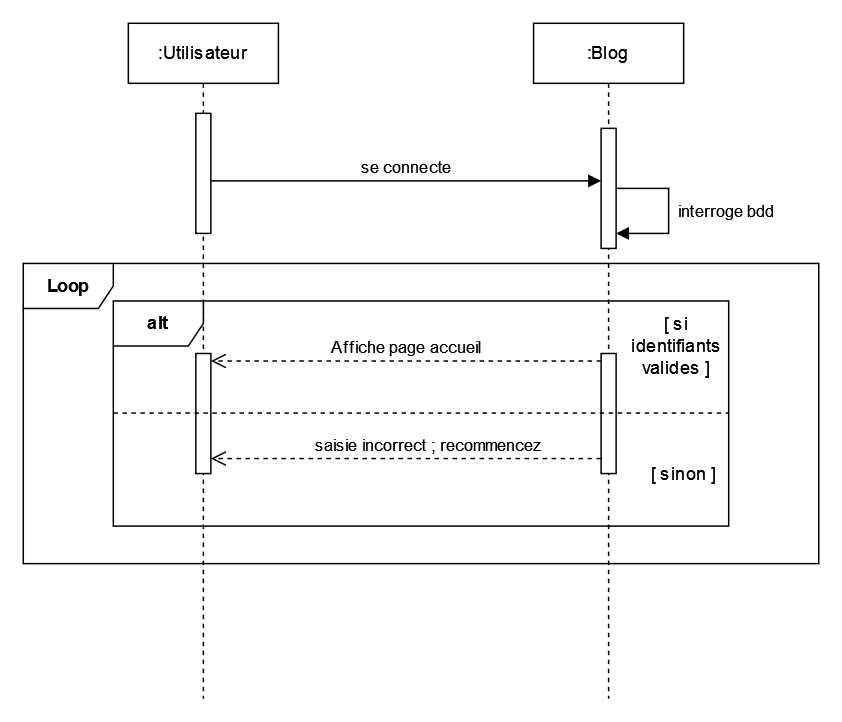

The diagram above was exported from draw.io. Its source (the exported page's mxGraphModel, read from the mxfile embedded in the PNG):
<mxGraphModel dx="814" dy="507" grid="1" gridSize="10" guides="1" tooltips="1" connect="1" arrows="1" fold="1" page="1" pageScale="1" pageWidth="827" pageHeight="1169" math="0" shadow="0">
  <root>
    <mxCell id="0" />
    <mxCell id="1" parent="0" />
    <mxCell id="MYzuNttY0wMOORFpU8_P-1" value=":Utilisateur" style="shape=umlLifeline;perimeter=lifelinePerimeter;whiteSpace=wrap;html=1;container=1;dropTarget=0;collapsible=0;recursiveResize=0;outlineConnect=0;portConstraint=eastwest;newEdgeStyle={&quot;edgeStyle&quot;:&quot;elbowEdgeStyle&quot;,&quot;elbow&quot;:&quot;vertical&quot;,&quot;curved&quot;:0,&quot;rounded&quot;:0};" vertex="1" parent="1">
      <mxGeometry x="190" y="150" width="100" height="450" as="geometry" />
    </mxCell>
    <mxCell id="MYzuNttY0wMOORFpU8_P-3" value="" style="html=1;points=[];perimeter=orthogonalPerimeter;outlineConnect=0;targetShapes=umlLifeline;portConstraint=eastwest;newEdgeStyle={&quot;edgeStyle&quot;:&quot;elbowEdgeStyle&quot;,&quot;elbow&quot;:&quot;vertical&quot;,&quot;curved&quot;:0,&quot;rounded&quot;:0};" vertex="1" parent="MYzuNttY0wMOORFpU8_P-1">
      <mxGeometry x="45" y="60" width="10" height="80" as="geometry" />
    </mxCell>
    <mxCell id="MYzuNttY0wMOORFpU8_P-5" value="" style="html=1;points=[];perimeter=orthogonalPerimeter;outlineConnect=0;targetShapes=umlLifeline;portConstraint=eastwest;newEdgeStyle={&quot;edgeStyle&quot;:&quot;elbowEdgeStyle&quot;,&quot;elbow&quot;:&quot;vertical&quot;,&quot;curved&quot;:0,&quot;rounded&quot;:0};" vertex="1" parent="MYzuNttY0wMOORFpU8_P-1">
      <mxGeometry x="45" y="220" width="10" height="80" as="geometry" />
    </mxCell>
    <mxCell id="MYzuNttY0wMOORFpU8_P-2" value=":Blog" style="shape=umlLifeline;perimeter=lifelinePerimeter;whiteSpace=wrap;html=1;container=1;dropTarget=0;collapsible=0;recursiveResize=0;outlineConnect=0;portConstraint=eastwest;newEdgeStyle={&quot;edgeStyle&quot;:&quot;elbowEdgeStyle&quot;,&quot;elbow&quot;:&quot;vertical&quot;,&quot;curved&quot;:0,&quot;rounded&quot;:0};" vertex="1" parent="1">
      <mxGeometry x="460" y="150" width="100" height="450" as="geometry" />
    </mxCell>
    <mxCell id="MYzuNttY0wMOORFpU8_P-4" value="" style="html=1;points=[];perimeter=orthogonalPerimeter;outlineConnect=0;targetShapes=umlLifeline;portConstraint=eastwest;newEdgeStyle={&quot;edgeStyle&quot;:&quot;elbowEdgeStyle&quot;,&quot;elbow&quot;:&quot;vertical&quot;,&quot;curved&quot;:0,&quot;rounded&quot;:0};" vertex="1" parent="MYzuNttY0wMOORFpU8_P-2">
      <mxGeometry x="45" y="70" width="10" height="80" as="geometry" />
    </mxCell>
    <mxCell id="MYzuNttY0wMOORFpU8_P-10" value="&amp;nbsp;interroge bdd" style="html=1;align=left;spacingLeft=2;endArrow=block;rounded=0;edgeStyle=orthogonalEdgeStyle;curved=0;rounded=0;" edge="1" target="MYzuNttY0wMOORFpU8_P-4" parent="MYzuNttY0wMOORFpU8_P-2" source="MYzuNttY0wMOORFpU8_P-4">
      <mxGeometry relative="1" as="geometry">
        <mxPoint x="60" y="110" as="sourcePoint" />
        <Array as="points">
          <mxPoint x="90" y="110" />
          <mxPoint x="90" y="140" />
        </Array>
        <mxPoint x="65" y="140" as="targetPoint" />
      </mxGeometry>
    </mxCell>
    <mxCell id="MYzuNttY0wMOORFpU8_P-11" value="" style="html=1;points=[];perimeter=orthogonalPerimeter;outlineConnect=0;targetShapes=umlLifeline;portConstraint=eastwest;newEdgeStyle={&quot;edgeStyle&quot;:&quot;elbowEdgeStyle&quot;,&quot;elbow&quot;:&quot;vertical&quot;,&quot;curved&quot;:0,&quot;rounded&quot;:0};" vertex="1" parent="MYzuNttY0wMOORFpU8_P-2">
      <mxGeometry x="45" y="220" width="10" height="80" as="geometry" />
    </mxCell>
    <mxCell id="MYzuNttY0wMOORFpU8_P-8" value="se connecte" style="html=1;verticalAlign=bottom;endArrow=block;edgeStyle=elbowEdgeStyle;elbow=vertical;curved=0;rounded=0;" edge="1" parent="1" source="MYzuNttY0wMOORFpU8_P-3" target="MYzuNttY0wMOORFpU8_P-4">
      <mxGeometry width="80" relative="1" as="geometry">
        <mxPoint x="320" y="240" as="sourcePoint" />
        <mxPoint x="400" y="240" as="targetPoint" />
      </mxGeometry>
    </mxCell>
    <mxCell id="MYzuNttY0wMOORFpU8_P-13" value="Affiche page accueil" style="html=1;verticalAlign=bottom;endArrow=open;dashed=1;endSize=8;edgeStyle=elbowEdgeStyle;elbow=vertical;curved=0;rounded=0;" edge="1" parent="1" source="MYzuNttY0wMOORFpU8_P-11" target="MYzuNttY0wMOORFpU8_P-5">
      <mxGeometry relative="1" as="geometry">
        <mxPoint x="494" y="374.89" as="sourcePoint" />
        <mxPoint x="320" y="380" as="targetPoint" />
        <Array as="points">
          <mxPoint x="500" y="375" />
        </Array>
      </mxGeometry>
    </mxCell>
    <mxCell id="MYzuNttY0wMOORFpU8_P-14" value="saisie incorrect ; recommencez" style="html=1;verticalAlign=bottom;endArrow=open;dashed=1;endSize=8;edgeStyle=elbowEdgeStyle;elbow=vertical;curved=0;rounded=0;" edge="1" parent="1" source="MYzuNttY0wMOORFpU8_P-11" target="MYzuNttY0wMOORFpU8_P-5">
      <mxGeometry x="-0.1154" relative="1" as="geometry">
        <mxPoint x="499" y="420.03000000000003" as="sourcePoint" />
        <mxPoint x="250" y="420" as="targetPoint" />
        <Array as="points">
          <mxPoint x="420" y="440" />
          <mxPoint x="400" y="420" />
        </Array>
        <mxPoint as="offset" />
      </mxGeometry>
    </mxCell>
    <mxCell id="MYzuNttY0wMOORFpU8_P-15" value="&lt;b&gt;Loop&lt;/b&gt;" style="shape=umlFrame;whiteSpace=wrap;html=1;pointerEvents=0;" vertex="1" parent="1">
      <mxGeometry x="120" y="310" width="530" height="200" as="geometry" />
    </mxCell>
    <mxCell id="MYzuNttY0wMOORFpU8_P-16" value="&lt;b&gt;alt&lt;/b&gt;" style="shape=umlFrame;whiteSpace=wrap;html=1;pointerEvents=0;" vertex="1" parent="1">
      <mxGeometry x="180" y="335" width="410" height="150" as="geometry" />
    </mxCell>
    <mxCell id="MYzuNttY0wMOORFpU8_P-17" value="" style="endArrow=none;dashed=1;html=1;rounded=0;" edge="1" parent="1">
      <mxGeometry width="50" height="50" relative="1" as="geometry">
        <mxPoint x="180" y="409.67" as="sourcePoint" />
        <mxPoint x="590" y="409.67" as="targetPoint" />
      </mxGeometry>
    </mxCell>
    <mxCell id="MYzuNttY0wMOORFpU8_P-18" value="&lt;div&gt;[ si &lt;br&gt;&lt;/div&gt;&lt;div&gt;identifiants &lt;br&gt;&lt;/div&gt;&lt;div&gt;valides ]&lt;br&gt;&lt;/div&gt;" style="text;html=1;align=center;verticalAlign=middle;resizable=0;points=[];autosize=1;strokeColor=none;fillColor=none;" vertex="1" parent="1">
      <mxGeometry x="515" y="335" width="80" height="60" as="geometry" />
    </mxCell>
    <mxCell id="MYzuNttY0wMOORFpU8_P-19" value="[ sinon ]" style="text;html=1;align=center;verticalAlign=middle;resizable=0;points=[];autosize=1;strokeColor=none;fillColor=none;" vertex="1" parent="1">
      <mxGeometry x="525" y="435" width="70" height="30" as="geometry" />
    </mxCell>
  </root>
</mxGraphModel>